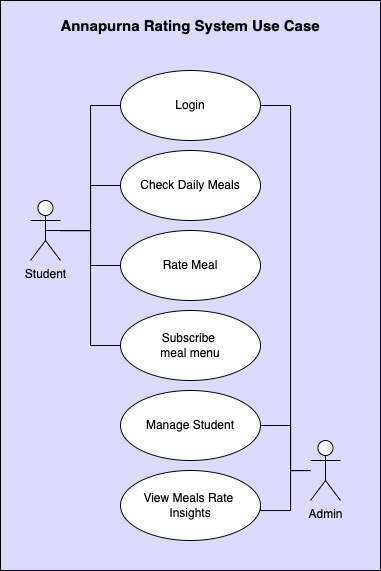

The diagram above was exported from draw.io. Its source (the exported page's mxGraphModel, read from the mxfile embedded in the PNG):
<mxGraphModel dx="2207" dy="923" grid="1" gridSize="10" guides="1" tooltips="1" connect="1" arrows="1" fold="1" page="1" pageScale="1" pageWidth="850" pageHeight="1100" math="0" shadow="0">
  <root>
    <mxCell id="0" />
    <mxCell id="1" parent="0" />
    <mxCell id="2" value="" style="rounded=0;whiteSpace=wrap;html=1;strokeColor=#000000;fillColor=#DCDBFF;fontColor=#7EA6E0;" vertex="1" parent="1">
      <mxGeometry x="180" y="40" width="380" height="570" as="geometry" />
    </mxCell>
    <mxCell id="3" style="edgeStyle=orthogonalEdgeStyle;rounded=0;orthogonalLoop=1;jettySize=auto;html=1;entryX=0;entryY=0.5;entryDx=0;entryDy=0;endArrow=none;endFill=0;" edge="1" source="6" target="7" parent="1">
      <mxGeometry relative="1" as="geometry" />
    </mxCell>
    <mxCell id="4" style="edgeStyle=orthogonalEdgeStyle;rounded=0;orthogonalLoop=1;jettySize=auto;html=1;entryX=0;entryY=0.5;entryDx=0;entryDy=0;endArrow=none;endFill=0;" edge="1" source="6" target="13" parent="1">
      <mxGeometry relative="1" as="geometry" />
    </mxCell>
    <mxCell id="5" style="edgeStyle=orthogonalEdgeStyle;rounded=0;orthogonalLoop=1;jettySize=auto;html=1;entryX=0;entryY=0.5;entryDx=0;entryDy=0;fontColor=#190033;endArrow=none;endFill=0;" edge="1" source="6" target="14" parent="1">
      <mxGeometry relative="1" as="geometry" />
    </mxCell>
    <mxCell id="6" value="Student" style="shape=umlActor;verticalLabelPosition=bottom;verticalAlign=top;html=1;" vertex="1" parent="1">
      <mxGeometry x="210" y="240" width="30" height="60" as="geometry" />
    </mxCell>
    <mxCell id="7" value="Rate Meal" style="ellipse;whiteSpace=wrap;html=1;" vertex="1" parent="1">
      <mxGeometry x="300" y="270" width="140" height="70" as="geometry" />
    </mxCell>
    <mxCell id="8" style="edgeStyle=orthogonalEdgeStyle;rounded=0;orthogonalLoop=1;jettySize=auto;html=1;entryX=0.5;entryY=0.5;entryDx=0;entryDy=0;entryPerimeter=0;endArrow=none;endFill=0;" edge="1" source="9" target="6" parent="1">
      <mxGeometry relative="1" as="geometry" />
    </mxCell>
    <mxCell id="9" value="Check Daily Meals" style="ellipse;whiteSpace=wrap;html=1;" vertex="1" parent="1">
      <mxGeometry x="300" y="190" width="140" height="70" as="geometry" />
    </mxCell>
    <mxCell id="10" style="edgeStyle=orthogonalEdgeStyle;rounded=0;orthogonalLoop=1;jettySize=auto;html=1;entryX=1;entryY=0.5;entryDx=0;entryDy=0;endArrow=none;endFill=0;" edge="1" source="12" target="16" parent="1">
      <mxGeometry relative="1" as="geometry">
        <Array as="points">
          <mxPoint x="470" y="510" />
          <mxPoint x="470" y="465" />
        </Array>
      </mxGeometry>
    </mxCell>
    <mxCell id="11" style="edgeStyle=orthogonalEdgeStyle;rounded=0;orthogonalLoop=1;jettySize=auto;html=1;entryX=1;entryY=0.5;entryDx=0;entryDy=0;endArrow=none;endFill=0;" edge="1" source="12" target="17" parent="1">
      <mxGeometry relative="1" as="geometry">
        <Array as="points">
          <mxPoint x="470" y="510" />
          <mxPoint x="470" y="550" />
          <mxPoint x="440" y="550" />
        </Array>
      </mxGeometry>
    </mxCell>
    <mxCell id="12" value="Admin" style="shape=umlActor;verticalLabelPosition=bottom;verticalAlign=top;html=1;" vertex="1" parent="1">
      <mxGeometry x="490" y="480" width="30" height="60" as="geometry" />
    </mxCell>
    <mxCell id="13" value="Subscribe &lt;br&gt;meal menu" style="ellipse;whiteSpace=wrap;html=1;" vertex="1" parent="1">
      <mxGeometry x="300" y="350" width="140" height="70" as="geometry" />
    </mxCell>
    <mxCell id="14" value="Login" style="ellipse;whiteSpace=wrap;html=1;" vertex="1" parent="1">
      <mxGeometry x="300" y="110" width="140" height="70" as="geometry" />
    </mxCell>
    <mxCell id="15" value="&lt;h1 style=&quot;font-size: 15px;&quot;&gt;Annapurna Rating System Use Case&lt;/h1&gt;" style="text;html=1;strokeColor=none;fillColor=none;spacing=5;spacingTop=-20;whiteSpace=wrap;overflow=hidden;rounded=0;fontSize=15;align=center;verticalAlign=top;" vertex="1" parent="1">
      <mxGeometry x="180" y="57" width="380" height="20" as="geometry" />
    </mxCell>
    <mxCell id="16" value="Manage Student" style="ellipse;whiteSpace=wrap;html=1;" vertex="1" parent="1">
      <mxGeometry x="300" y="430" width="140" height="70" as="geometry" />
    </mxCell>
    <mxCell id="17" value="View Meals Rate &lt;br&gt;Insights" style="ellipse;whiteSpace=wrap;html=1;" vertex="1" parent="1">
      <mxGeometry x="300" y="510" width="140" height="70" as="geometry" />
    </mxCell>
    <mxCell id="18" style="edgeStyle=orthogonalEdgeStyle;rounded=0;orthogonalLoop=1;jettySize=auto;html=1;endArrow=none;endFill=0;entryX=1;entryY=0.5;entryDx=0;entryDy=0;" edge="1" target="14" parent="1">
      <mxGeometry relative="1" as="geometry">
        <mxPoint x="480" y="510" as="sourcePoint" />
        <mxPoint x="450" y="475" as="targetPoint" />
        <Array as="points">
          <mxPoint x="470" y="510" />
          <mxPoint x="470" y="145" />
        </Array>
      </mxGeometry>
    </mxCell>
  </root>
</mxGraphModel>